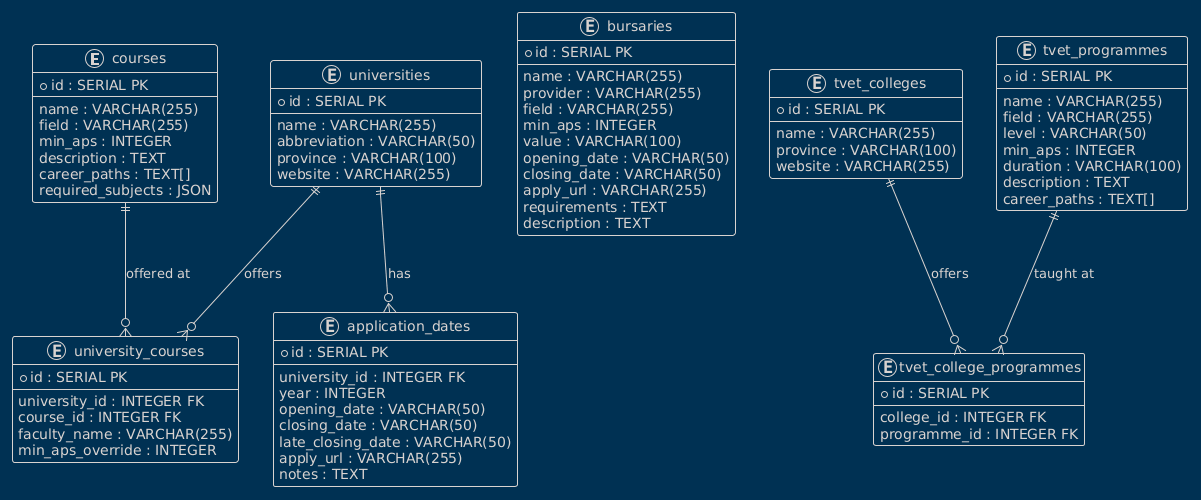

The diagram above was rendered by PlantUML. Its source (embedded in the PNG):
@startuml
!theme blueprint

entity "courses" {
  * id : SERIAL PK
  --
  name : VARCHAR(255)
  field : VARCHAR(255)
  min_aps : INTEGER
  description : TEXT
  career_paths : TEXT[]
  required_subjects : JSON
}

entity "universities" {
  * id : SERIAL PK
  --
  name : VARCHAR(255)
  abbreviation : VARCHAR(50)
  province : VARCHAR(100)
  website : VARCHAR(255)
}

entity "university_courses" {
  * id : SERIAL PK
  --
  university_id : INTEGER FK
  course_id : INTEGER FK
  faculty_name : VARCHAR(255)
  min_aps_override : INTEGER
}

entity "application_dates" {
  * id : SERIAL PK
  --
  university_id : INTEGER FK
  year : INTEGER
  opening_date : VARCHAR(50)
  closing_date : VARCHAR(50)
  late_closing_date : VARCHAR(50)
  apply_url : VARCHAR(255)
  notes : TEXT
}

entity "bursaries" {
  * id : SERIAL PK
  --
  name : VARCHAR(255)
  provider : VARCHAR(255)
  field : VARCHAR(255)
  min_aps : INTEGER
  value : VARCHAR(100)
  opening_date : VARCHAR(50)
  closing_date : VARCHAR(50)
  apply_url : VARCHAR(255)
  requirements : TEXT
  description : TEXT
}

entity "tvet_colleges" {
  * id : SERIAL PK
  --
  name : VARCHAR(255)
  province : VARCHAR(100)
  website : VARCHAR(255)
}

entity "tvet_programmes" {
  * id : SERIAL PK
  --
  name : VARCHAR(255)
  field : VARCHAR(255)
  level : VARCHAR(50)
  min_aps : INTEGER
  duration : VARCHAR(100)
  description : TEXT
  career_paths : TEXT[]
}

entity "tvet_college_programmes" {
  * id : SERIAL PK
  --
  college_id : INTEGER FK
  programme_id : INTEGER FK
}

universities ||--o{ university_courses : "offers"
courses ||--o{ university_courses : "offered at"
universities ||--o{ application_dates : "has"
tvet_colleges ||--o{ tvet_college_programmes : "offers"
tvet_programmes ||--o{ tvet_college_programmes : "taught at"
@enduml